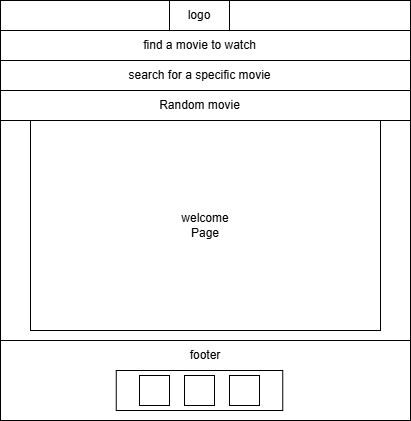

The diagram above was exported from draw.io. Its source (the exported page's mxGraphModel, read from the mxfile embedded in the PNG):
<mxGraphModel dx="1042" dy="561" grid="1" gridSize="10" guides="1" tooltips="1" connect="1" arrows="1" fold="1" page="1" pageScale="1" pageWidth="827" pageHeight="1169" math="0" shadow="0">
  <root>
    <mxCell id="0" />
    <mxCell id="1" parent="0" />
    <mxCell id="VbZgaYdEmL6ofIqiqLlz-3" value="" style="rounded=0;whiteSpace=wrap;html=1;" vertex="1" parent="1">
      <mxGeometry x="40" y="40" width="410" height="410" as="geometry" />
    </mxCell>
    <mxCell id="VbZgaYdEmL6ofIqiqLlz-4" value="" style="rounded=0;whiteSpace=wrap;html=1;" vertex="1" parent="1">
      <mxGeometry x="40" y="40" width="410" height="30" as="geometry" />
    </mxCell>
    <mxCell id="VbZgaYdEmL6ofIqiqLlz-6" value="" style="rounded=0;whiteSpace=wrap;html=1;" vertex="1" parent="1">
      <mxGeometry x="209" y="40" width="60" height="30" as="geometry" />
    </mxCell>
    <mxCell id="VbZgaYdEmL6ofIqiqLlz-8" value="" style="rounded=0;whiteSpace=wrap;html=1;" vertex="1" parent="1">
      <mxGeometry x="40" y="70" width="410" height="30" as="geometry" />
    </mxCell>
    <mxCell id="VbZgaYdEmL6ofIqiqLlz-9" value="" style="rounded=0;whiteSpace=wrap;html=1;" vertex="1" parent="1">
      <mxGeometry x="40" y="100" width="410" height="30" as="geometry" />
    </mxCell>
    <mxCell id="VbZgaYdEmL6ofIqiqLlz-10" value="" style="rounded=0;whiteSpace=wrap;html=1;" vertex="1" parent="1">
      <mxGeometry x="40" y="130" width="410" height="30" as="geometry" />
    </mxCell>
    <mxCell id="VbZgaYdEmL6ofIqiqLlz-11" value="logo" style="text;html=1;align=center;verticalAlign=middle;whiteSpace=wrap;rounded=0;" vertex="1" parent="1">
      <mxGeometry x="209" y="40" width="60" height="30" as="geometry" />
    </mxCell>
    <mxCell id="VbZgaYdEmL6ofIqiqLlz-12" value="" style="rounded=0;whiteSpace=wrap;html=1;" vertex="1" parent="1">
      <mxGeometry x="70" y="160" width="350" height="210" as="geometry" />
    </mxCell>
    <mxCell id="VbZgaYdEmL6ofIqiqLlz-13" value="welcome Page" style="text;html=1;align=center;verticalAlign=middle;whiteSpace=wrap;rounded=0;" vertex="1" parent="1">
      <mxGeometry x="215" y="250" width="60" height="30" as="geometry" />
    </mxCell>
    <mxCell id="VbZgaYdEmL6ofIqiqLlz-14" value="" style="rounded=0;whiteSpace=wrap;html=1;" vertex="1" parent="1">
      <mxGeometry x="40" y="380" width="410" height="80" as="geometry" />
    </mxCell>
    <mxCell id="VbZgaYdEmL6ofIqiqLlz-15" value="footer" style="text;html=1;align=center;verticalAlign=middle;whiteSpace=wrap;rounded=0;" vertex="1" parent="1">
      <mxGeometry x="215" y="380" width="60" height="30" as="geometry" />
    </mxCell>
    <mxCell id="VbZgaYdEmL6ofIqiqLlz-16" value="" style="rounded=0;whiteSpace=wrap;html=1;" vertex="1" parent="1">
      <mxGeometry x="155.75" y="410" width="166.5" height="40" as="geometry" />
    </mxCell>
    <mxCell id="VbZgaYdEmL6ofIqiqLlz-17" value="" style="rounded=0;whiteSpace=wrap;html=1;" vertex="1" parent="1">
      <mxGeometry x="179" y="415" width="30" height="30" as="geometry" />
    </mxCell>
    <mxCell id="VbZgaYdEmL6ofIqiqLlz-18" value="" style="rounded=0;whiteSpace=wrap;html=1;" vertex="1" parent="1">
      <mxGeometry x="224" y="415" width="30" height="30" as="geometry" />
    </mxCell>
    <mxCell id="VbZgaYdEmL6ofIqiqLlz-19" value="" style="rounded=0;whiteSpace=wrap;html=1;" vertex="1" parent="1">
      <mxGeometry x="269" y="415" width="30" height="30" as="geometry" />
    </mxCell>
    <mxCell id="VbZgaYdEmL6ofIqiqLlz-24" value="find a movie to watch" style="text;html=1;align=center;verticalAlign=middle;whiteSpace=wrap;rounded=0;" vertex="1" parent="1">
      <mxGeometry x="146.5" y="70" width="185" height="30" as="geometry" />
    </mxCell>
    <mxCell id="VbZgaYdEmL6ofIqiqLlz-25" value="search for a specific movie" style="text;html=1;align=center;verticalAlign=middle;whiteSpace=wrap;rounded=0;" vertex="1" parent="1">
      <mxGeometry x="153.5" y="100" width="171" height="30" as="geometry" />
    </mxCell>
    <mxCell id="VbZgaYdEmL6ofIqiqLlz-26" value="Random movie" style="text;html=1;align=center;verticalAlign=middle;whiteSpace=wrap;rounded=0;" vertex="1" parent="1">
      <mxGeometry x="186.5" y="130" width="105" height="30" as="geometry" />
    </mxCell>
  </root>
</mxGraphModel>